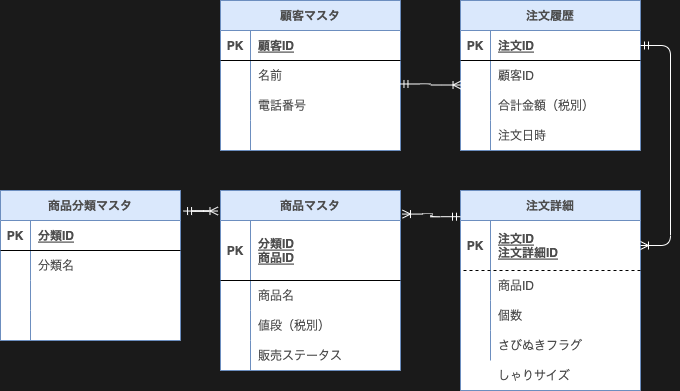

The diagram above was exported from draw.io. Its source (the exported page's mxGraphModel, read from the mxfile embedded in the PNG):
<mxGraphModel dx="702" dy="680" grid="1" gridSize="10" guides="1" tooltips="1" connect="1" arrows="1" fold="0" page="1" pageScale="1" pageWidth="827" pageHeight="1169" background="#1A1A1A" math="0" shadow="0">
  <root>
    <mxCell id="0" />
    <mxCell id="1" parent="0" />
    <mxCell id="88" value="顧客マスタ" style="shape=table;startSize=30;container=1;collapsible=1;childLayout=tableLayout;fixedRows=1;rowLines=0;fontStyle=1;align=center;resizeLast=1;fillColor=#dae8fc;resizeLastRow=0;swimlaneFillColor=#FFFFFF;strokeColor=#6c8ebf;fontColor=#4D4D4D;" parent="1" vertex="1">
      <mxGeometry x="240" y="550" width="180" height="150" as="geometry" />
    </mxCell>
    <mxCell id="89" value="" style="shape=partialRectangle;collapsible=0;dropTarget=0;pointerEvents=0;fillColor=none;top=0;left=0;bottom=1;right=0;points=[[0,0.5],[1,0.5]];portConstraint=eastwest;fontColor=#4D4D4D;" parent="88" vertex="1">
      <mxGeometry y="30" width="180" height="30" as="geometry" />
    </mxCell>
    <mxCell id="90" value="PK" style="shape=partialRectangle;connectable=0;fillColor=none;top=0;left=0;bottom=0;right=0;fontStyle=1;overflow=hidden;fontColor=#4D4D4D;" parent="89" vertex="1">
      <mxGeometry width="30" height="30" as="geometry">
        <mxRectangle width="30" height="30" as="alternateBounds" />
      </mxGeometry>
    </mxCell>
    <mxCell id="91" value="顧客ID" style="shape=partialRectangle;connectable=0;fillColor=none;top=0;left=0;bottom=0;right=0;align=left;spacingLeft=6;fontStyle=5;overflow=hidden;fontColor=#4D4D4D;" parent="89" vertex="1">
      <mxGeometry x="30" width="150" height="30" as="geometry">
        <mxRectangle width="150" height="30" as="alternateBounds" />
      </mxGeometry>
    </mxCell>
    <mxCell id="92" value="" style="shape=partialRectangle;collapsible=0;dropTarget=0;pointerEvents=0;fillColor=none;top=0;left=0;bottom=0;right=0;points=[[0,0.5],[1,0.5]];portConstraint=eastwest;fontColor=#4D4D4D;" parent="88" vertex="1">
      <mxGeometry y="60" width="180" height="30" as="geometry" />
    </mxCell>
    <mxCell id="93" value="" style="shape=partialRectangle;connectable=0;fillColor=none;top=0;left=0;bottom=0;right=0;editable=1;overflow=hidden;fontColor=#4D4D4D;" parent="92" vertex="1">
      <mxGeometry width="30" height="30" as="geometry">
        <mxRectangle width="30" height="30" as="alternateBounds" />
      </mxGeometry>
    </mxCell>
    <mxCell id="94" value="名前" style="shape=partialRectangle;connectable=0;fillColor=none;top=0;left=0;bottom=0;right=0;align=left;spacingLeft=6;overflow=hidden;fontColor=#4D4D4D;" parent="92" vertex="1">
      <mxGeometry x="30" width="150" height="30" as="geometry">
        <mxRectangle width="150" height="30" as="alternateBounds" />
      </mxGeometry>
    </mxCell>
    <mxCell id="95" value="" style="shape=partialRectangle;collapsible=0;dropTarget=0;pointerEvents=0;fillColor=none;top=0;left=0;bottom=0;right=0;points=[[0,0.5],[1,0.5]];portConstraint=eastwest;fontColor=#4D4D4D;" parent="88" vertex="1">
      <mxGeometry y="90" width="180" height="30" as="geometry" />
    </mxCell>
    <mxCell id="96" value="" style="shape=partialRectangle;connectable=0;fillColor=none;top=0;left=0;bottom=0;right=0;editable=1;overflow=hidden;fontColor=#4D4D4D;" parent="95" vertex="1">
      <mxGeometry width="30" height="30" as="geometry">
        <mxRectangle width="30" height="30" as="alternateBounds" />
      </mxGeometry>
    </mxCell>
    <mxCell id="97" value="電話番号" style="shape=partialRectangle;connectable=0;fillColor=none;top=0;left=0;bottom=0;right=0;align=left;spacingLeft=6;overflow=hidden;fontColor=#4D4D4D;" parent="95" vertex="1">
      <mxGeometry x="30" width="150" height="30" as="geometry">
        <mxRectangle width="150" height="30" as="alternateBounds" />
      </mxGeometry>
    </mxCell>
    <mxCell id="98" value="" style="shape=partialRectangle;collapsible=0;dropTarget=0;pointerEvents=0;fillColor=none;top=0;left=0;bottom=0;right=0;points=[[0,0.5],[1,0.5]];portConstraint=eastwest;fontColor=#4D4D4D;" parent="88" vertex="1">
      <mxGeometry y="120" width="180" height="30" as="geometry" />
    </mxCell>
    <mxCell id="99" value="" style="shape=partialRectangle;connectable=0;fillColor=none;top=0;left=0;bottom=0;right=0;editable=1;overflow=hidden;fontColor=#4D4D4D;" parent="98" vertex="1">
      <mxGeometry width="30" height="30" as="geometry">
        <mxRectangle width="30" height="30" as="alternateBounds" />
      </mxGeometry>
    </mxCell>
    <mxCell id="100" value="" style="shape=partialRectangle;connectable=0;fillColor=none;top=0;left=0;bottom=0;right=0;align=left;spacingLeft=6;overflow=hidden;fontColor=#4D4D4D;" parent="98" vertex="1">
      <mxGeometry x="30" width="150" height="30" as="geometry">
        <mxRectangle width="150" height="30" as="alternateBounds" />
      </mxGeometry>
    </mxCell>
    <mxCell id="104" value="注文履歴" style="shape=table;startSize=30;container=1;collapsible=1;childLayout=tableLayout;fixedRows=1;rowLines=0;fontStyle=1;align=center;resizeLast=1;swimlaneFillColor=#FFFFFF;fillColor=#dae8fc;strokeColor=#6c8ebf;fontColor=#4D4D4D;" parent="1" vertex="1">
      <mxGeometry x="480" y="550" width="180" height="150" as="geometry" />
    </mxCell>
    <mxCell id="105" value="" style="shape=partialRectangle;collapsible=0;dropTarget=0;pointerEvents=0;fillColor=none;top=0;left=0;bottom=1;right=0;points=[[0,0.5],[1,0.5]];portConstraint=eastwest;fontColor=#4D4D4D;" parent="104" vertex="1">
      <mxGeometry y="30" width="180" height="30" as="geometry" />
    </mxCell>
    <mxCell id="106" value="PK" style="shape=partialRectangle;connectable=0;fillColor=none;top=0;left=0;bottom=0;right=0;fontStyle=1;overflow=hidden;fontColor=#4D4D4D;" parent="105" vertex="1">
      <mxGeometry width="30" height="30" as="geometry">
        <mxRectangle width="30" height="30" as="alternateBounds" />
      </mxGeometry>
    </mxCell>
    <mxCell id="107" value="注文ID" style="shape=partialRectangle;connectable=0;fillColor=none;top=0;left=0;bottom=0;right=0;align=left;spacingLeft=6;fontStyle=5;overflow=hidden;fontColor=#4D4D4D;" parent="105" vertex="1">
      <mxGeometry x="30" width="150" height="30" as="geometry">
        <mxRectangle width="150" height="30" as="alternateBounds" />
      </mxGeometry>
    </mxCell>
    <mxCell id="108" value="" style="shape=partialRectangle;collapsible=0;dropTarget=0;pointerEvents=0;fillColor=none;top=0;left=0;bottom=0;right=0;points=[[0,0.5],[1,0.5]];portConstraint=eastwest;fontColor=#4D4D4D;" parent="104" vertex="1">
      <mxGeometry y="60" width="180" height="30" as="geometry" />
    </mxCell>
    <mxCell id="109" value="" style="shape=partialRectangle;connectable=0;fillColor=none;top=0;left=0;bottom=0;right=0;editable=1;overflow=hidden;fontColor=#4D4D4D;" parent="108" vertex="1">
      <mxGeometry width="30" height="30" as="geometry">
        <mxRectangle width="30" height="30" as="alternateBounds" />
      </mxGeometry>
    </mxCell>
    <mxCell id="110" value="顧客ID" style="shape=partialRectangle;connectable=0;fillColor=none;top=0;left=0;bottom=0;right=0;align=left;spacingLeft=6;overflow=hidden;fontColor=#4D4D4D;" parent="108" vertex="1">
      <mxGeometry x="30" width="150" height="30" as="geometry">
        <mxRectangle width="150" height="30" as="alternateBounds" />
      </mxGeometry>
    </mxCell>
    <mxCell id="111" value="" style="shape=partialRectangle;collapsible=0;dropTarget=0;pointerEvents=0;fillColor=none;top=0;left=0;bottom=0;right=0;points=[[0,0.5],[1,0.5]];portConstraint=eastwest;fontColor=#4D4D4D;" parent="104" vertex="1">
      <mxGeometry y="90" width="180" height="30" as="geometry" />
    </mxCell>
    <mxCell id="112" value="" style="shape=partialRectangle;connectable=0;fillColor=none;top=0;left=0;bottom=0;right=0;editable=1;overflow=hidden;fontColor=#4D4D4D;" parent="111" vertex="1">
      <mxGeometry width="30" height="30" as="geometry">
        <mxRectangle width="30" height="30" as="alternateBounds" />
      </mxGeometry>
    </mxCell>
    <mxCell id="113" value="合計金額（税別）" style="shape=partialRectangle;connectable=0;fillColor=none;top=0;left=0;bottom=0;right=0;align=left;spacingLeft=6;overflow=hidden;fontColor=#4D4D4D;" parent="111" vertex="1">
      <mxGeometry x="30" width="150" height="30" as="geometry">
        <mxRectangle width="150" height="30" as="alternateBounds" />
      </mxGeometry>
    </mxCell>
    <mxCell id="114" value="" style="shape=partialRectangle;collapsible=0;dropTarget=0;pointerEvents=0;fillColor=none;top=0;left=0;bottom=0;right=0;points=[[0,0.5],[1,0.5]];portConstraint=eastwest;fontColor=#4D4D4D;" parent="104" vertex="1">
      <mxGeometry y="120" width="180" height="30" as="geometry" />
    </mxCell>
    <mxCell id="115" value="" style="shape=partialRectangle;connectable=0;fillColor=none;top=0;left=0;bottom=0;right=0;editable=1;overflow=hidden;fontColor=#4D4D4D;" parent="114" vertex="1">
      <mxGeometry width="30" height="30" as="geometry">
        <mxRectangle width="30" height="30" as="alternateBounds" />
      </mxGeometry>
    </mxCell>
    <mxCell id="116" value="注文日時" style="shape=partialRectangle;connectable=0;fillColor=none;top=0;left=0;bottom=0;right=0;align=left;spacingLeft=6;overflow=hidden;fontColor=#4D4D4D;" parent="114" vertex="1">
      <mxGeometry x="30" width="150" height="30" as="geometry">
        <mxRectangle width="150" height="30" as="alternateBounds" />
      </mxGeometry>
    </mxCell>
    <mxCell id="121" value="注文詳細" style="shape=table;startSize=30;container=1;collapsible=1;childLayout=tableLayout;fixedRows=1;rowLines=0;fontStyle=1;align=center;resizeLast=1;fillColor=#dae8fc;swimlaneFillColor=#FFFFFF;strokeColor=#6c8ebf;fontColor=#4D4D4D;" parent="1" vertex="1">
      <mxGeometry x="480" y="740" width="180" height="200" as="geometry" />
    </mxCell>
    <mxCell id="122" value="" style="shape=partialRectangle;collapsible=0;dropTarget=0;pointerEvents=0;fillColor=none;top=0;left=0;bottom=1;right=0;points=[[0,0.5],[1,0.5]];portConstraint=eastwest;dashed=1;fontColor=#4D4D4D;" parent="121" vertex="1">
      <mxGeometry y="30" width="180" height="50" as="geometry" />
    </mxCell>
    <mxCell id="123" value="PK" style="shape=partialRectangle;connectable=0;fillColor=none;top=0;left=0;bottom=0;right=0;fontStyle=1;overflow=hidden;dashed=1;fontColor=#4D4D4D;" parent="122" vertex="1">
      <mxGeometry width="30" height="50" as="geometry">
        <mxRectangle width="30" height="50" as="alternateBounds" />
      </mxGeometry>
    </mxCell>
    <mxCell id="124" value="注文ID&#10;注文詳細ID" style="shape=partialRectangle;connectable=0;fillColor=none;top=0;left=0;bottom=0;right=0;align=left;spacingLeft=6;fontStyle=5;overflow=hidden;dashed=1;fontColor=#4D4D4D;" parent="122" vertex="1">
      <mxGeometry x="30" width="150" height="50" as="geometry">
        <mxRectangle width="150" height="50" as="alternateBounds" />
      </mxGeometry>
    </mxCell>
    <mxCell id="125" value="" style="shape=partialRectangle;collapsible=0;dropTarget=0;pointerEvents=0;fillColor=none;top=0;left=0;bottom=0;right=0;points=[[0,0.5],[1,0.5]];portConstraint=eastwest;dashed=1;fontColor=#4D4D4D;" parent="121" vertex="1">
      <mxGeometry y="80" width="180" height="30" as="geometry" />
    </mxCell>
    <mxCell id="126" value="" style="shape=partialRectangle;connectable=0;fillColor=none;top=0;left=0;bottom=0;right=0;editable=1;overflow=hidden;dashed=1;fontColor=#4D4D4D;" parent="125" vertex="1">
      <mxGeometry width="30" height="30" as="geometry">
        <mxRectangle width="30" height="30" as="alternateBounds" />
      </mxGeometry>
    </mxCell>
    <mxCell id="127" value="商品ID" style="shape=partialRectangle;connectable=0;fillColor=none;top=0;left=0;bottom=0;right=0;align=left;spacingLeft=6;overflow=hidden;dashed=1;fontColor=#4D4D4D;" parent="125" vertex="1">
      <mxGeometry x="30" width="150" height="30" as="geometry">
        <mxRectangle width="150" height="30" as="alternateBounds" />
      </mxGeometry>
    </mxCell>
    <mxCell id="128" value="" style="shape=partialRectangle;collapsible=0;dropTarget=0;pointerEvents=0;fillColor=none;top=0;left=0;bottom=0;right=0;points=[[0,0.5],[1,0.5]];portConstraint=eastwest;dashed=1;fontColor=#4D4D4D;" parent="121" vertex="1">
      <mxGeometry y="110" width="180" height="30" as="geometry" />
    </mxCell>
    <mxCell id="129" value="" style="shape=partialRectangle;connectable=0;fillColor=none;top=0;left=0;bottom=0;right=0;editable=1;overflow=hidden;dashed=1;fontColor=#4D4D4D;" parent="128" vertex="1">
      <mxGeometry width="30" height="30" as="geometry">
        <mxRectangle width="30" height="30" as="alternateBounds" />
      </mxGeometry>
    </mxCell>
    <mxCell id="130" value="個数" style="shape=partialRectangle;connectable=0;fillColor=none;top=0;left=0;bottom=0;right=0;align=left;spacingLeft=6;overflow=hidden;dashed=1;fontColor=#4D4D4D;" parent="128" vertex="1">
      <mxGeometry x="30" width="150" height="30" as="geometry">
        <mxRectangle width="150" height="30" as="alternateBounds" />
      </mxGeometry>
    </mxCell>
    <mxCell id="131" value="" style="shape=partialRectangle;collapsible=0;dropTarget=0;pointerEvents=0;fillColor=none;top=0;left=0;bottom=0;right=0;points=[[0,0.5],[1,0.5]];portConstraint=eastwest;dashed=1;fontColor=#4D4D4D;" parent="121" vertex="1">
      <mxGeometry y="140" width="180" height="30" as="geometry" />
    </mxCell>
    <mxCell id="132" value="" style="shape=partialRectangle;connectable=0;fillColor=none;top=0;left=0;bottom=0;right=0;editable=1;overflow=hidden;dashed=1;fontColor=#4D4D4D;" parent="131" vertex="1">
      <mxGeometry width="30" height="30" as="geometry">
        <mxRectangle width="30" height="30" as="alternateBounds" />
      </mxGeometry>
    </mxCell>
    <mxCell id="133" value="さびぬきフラグ" style="shape=partialRectangle;connectable=0;fillColor=none;top=0;left=0;bottom=0;right=0;align=left;spacingLeft=6;overflow=hidden;dashed=1;fontColor=#4D4D4D;" parent="131" vertex="1">
      <mxGeometry x="30" width="150" height="30" as="geometry">
        <mxRectangle width="150" height="30" as="alternateBounds" />
      </mxGeometry>
    </mxCell>
    <mxCell id="138" value="商品分類マスタ" style="shape=table;startSize=30;container=1;collapsible=1;childLayout=tableLayout;fixedRows=1;rowLines=0;fontStyle=1;align=center;resizeLast=1;fillColor=#dae8fc;swimlaneFillColor=#FFFFFF;strokeColor=#6c8ebf;fontColor=#4D4D4D;" parent="1" vertex="1">
      <mxGeometry x="20" y="740" width="180" height="150" as="geometry" />
    </mxCell>
    <mxCell id="139" value="" style="shape=partialRectangle;collapsible=0;dropTarget=0;pointerEvents=0;fillColor=none;top=0;left=0;bottom=1;right=0;points=[[0,0.5],[1,0.5]];portConstraint=eastwest;fontColor=#4D4D4D;" parent="138" vertex="1">
      <mxGeometry y="30" width="180" height="30" as="geometry" />
    </mxCell>
    <mxCell id="140" value="PK" style="shape=partialRectangle;connectable=0;fillColor=none;top=0;left=0;bottom=0;right=0;fontStyle=1;overflow=hidden;fontColor=#4D4D4D;" parent="139" vertex="1">
      <mxGeometry width="30" height="30" as="geometry">
        <mxRectangle width="30" height="30" as="alternateBounds" />
      </mxGeometry>
    </mxCell>
    <mxCell id="141" value="分類ID" style="shape=partialRectangle;connectable=0;fillColor=none;top=0;left=0;bottom=0;right=0;align=left;spacingLeft=6;fontStyle=5;overflow=hidden;fontColor=#4D4D4D;" parent="139" vertex="1">
      <mxGeometry x="30" width="150" height="30" as="geometry">
        <mxRectangle width="150" height="30" as="alternateBounds" />
      </mxGeometry>
    </mxCell>
    <mxCell id="142" value="" style="shape=partialRectangle;collapsible=0;dropTarget=0;pointerEvents=0;fillColor=none;top=0;left=0;bottom=0;right=0;points=[[0,0.5],[1,0.5]];portConstraint=eastwest;fontColor=#4D4D4D;" parent="138" vertex="1">
      <mxGeometry y="60" width="180" height="30" as="geometry" />
    </mxCell>
    <mxCell id="143" value="" style="shape=partialRectangle;connectable=0;fillColor=none;top=0;left=0;bottom=0;right=0;editable=1;overflow=hidden;fontColor=#4D4D4D;" parent="142" vertex="1">
      <mxGeometry width="30" height="30" as="geometry">
        <mxRectangle width="30" height="30" as="alternateBounds" />
      </mxGeometry>
    </mxCell>
    <mxCell id="144" value="分類名" style="shape=partialRectangle;connectable=0;fillColor=none;top=0;left=0;bottom=0;right=0;align=left;spacingLeft=6;overflow=hidden;fontColor=#4D4D4D;" parent="142" vertex="1">
      <mxGeometry x="30" width="150" height="30" as="geometry">
        <mxRectangle width="150" height="30" as="alternateBounds" />
      </mxGeometry>
    </mxCell>
    <mxCell id="145" value="" style="shape=partialRectangle;collapsible=0;dropTarget=0;pointerEvents=0;fillColor=none;top=0;left=0;bottom=0;right=0;points=[[0,0.5],[1,0.5]];portConstraint=eastwest;fontColor=#4D4D4D;" parent="138" vertex="1">
      <mxGeometry y="90" width="180" height="30" as="geometry" />
    </mxCell>
    <mxCell id="146" value="" style="shape=partialRectangle;connectable=0;fillColor=none;top=0;left=0;bottom=0;right=0;editable=1;overflow=hidden;fontColor=#4D4D4D;" parent="145" vertex="1">
      <mxGeometry width="30" height="30" as="geometry">
        <mxRectangle width="30" height="30" as="alternateBounds" />
      </mxGeometry>
    </mxCell>
    <mxCell id="147" value="" style="shape=partialRectangle;connectable=0;fillColor=none;top=0;left=0;bottom=0;right=0;align=left;spacingLeft=6;overflow=hidden;fontColor=#4D4D4D;" parent="145" vertex="1">
      <mxGeometry x="30" width="150" height="30" as="geometry">
        <mxRectangle width="150" height="30" as="alternateBounds" />
      </mxGeometry>
    </mxCell>
    <mxCell id="148" value="" style="shape=partialRectangle;collapsible=0;dropTarget=0;pointerEvents=0;fillColor=none;top=0;left=0;bottom=0;right=0;points=[[0,0.5],[1,0.5]];portConstraint=eastwest;fontColor=#4D4D4D;" parent="138" vertex="1">
      <mxGeometry y="120" width="180" height="30" as="geometry" />
    </mxCell>
    <mxCell id="149" value="" style="shape=partialRectangle;connectable=0;fillColor=none;top=0;left=0;bottom=0;right=0;editable=1;overflow=hidden;fontColor=#4D4D4D;" parent="148" vertex="1">
      <mxGeometry width="30" height="30" as="geometry">
        <mxRectangle width="30" height="30" as="alternateBounds" />
      </mxGeometry>
    </mxCell>
    <mxCell id="150" value="" style="shape=partialRectangle;connectable=0;fillColor=none;top=0;left=0;bottom=0;right=0;align=left;spacingLeft=6;overflow=hidden;fontColor=#4D4D4D;" parent="148" vertex="1">
      <mxGeometry x="30" width="150" height="30" as="geometry">
        <mxRectangle width="150" height="30" as="alternateBounds" />
      </mxGeometry>
    </mxCell>
    <mxCell id="158" value="" style="edgeStyle=entityRelationEdgeStyle;fontSize=12;html=1;endArrow=ERoneToMany;startArrow=ERmandOne;exitX=1;exitY=0.5;exitDx=0;exitDy=0;entryX=1;entryY=0.5;entryDx=0;entryDy=0;fontColor=#4D4D4D;strokeColor=#FFFFFF;" parent="1" source="105" target="122" edge="1">
      <mxGeometry width="100" height="100" relative="1" as="geometry">
        <mxPoint x="360" y="950" as="sourcePoint" />
        <mxPoint x="460" y="850" as="targetPoint" />
      </mxGeometry>
    </mxCell>
    <mxCell id="160" value="" style="edgeStyle=entityRelationEdgeStyle;fontSize=12;html=1;endArrow=ERoneToMany;startArrow=ERmandOne;exitX=0.997;exitY=0.783;exitDx=0;exitDy=0;exitPerimeter=0;fontColor=#4D4D4D;labelBackgroundColor=none;strokeColor=#FFFFFF;entryX=0.003;entryY=-0.183;entryDx=0;entryDy=0;entryPerimeter=0;" parent="1" source="92" target="111" edge="1">
      <mxGeometry width="100" height="100" relative="1" as="geometry">
        <mxPoint x="430" y="560" as="sourcePoint" />
        <mxPoint x="480" y="520" as="targetPoint" />
      </mxGeometry>
    </mxCell>
    <mxCell id="161" value="商品マスタ" style="shape=table;startSize=30;container=1;collapsible=1;childLayout=tableLayout;fixedRows=1;rowLines=0;fontStyle=1;align=center;resizeLast=1;swimlaneFillColor=#FFFFFF;fillColor=#dae8fc;strokeColor=#6c8ebf;fontColor=#4D4D4D;" parent="1" vertex="1">
      <mxGeometry x="240" y="740" width="180" height="180" as="geometry" />
    </mxCell>
    <mxCell id="162" value="" style="shape=partialRectangle;collapsible=0;dropTarget=0;pointerEvents=0;fillColor=none;top=0;left=0;bottom=1;right=0;points=[[0,0.5],[1,0.5]];portConstraint=eastwest;fontColor=#4D4D4D;" parent="161" vertex="1">
      <mxGeometry y="30" width="180" height="60" as="geometry" />
    </mxCell>
    <mxCell id="163" value="PK" style="shape=partialRectangle;connectable=0;fillColor=none;top=0;left=0;bottom=0;right=0;fontStyle=1;overflow=hidden;fontColor=#4D4D4D;" parent="162" vertex="1">
      <mxGeometry width="30" height="60" as="geometry">
        <mxRectangle width="30" height="60" as="alternateBounds" />
      </mxGeometry>
    </mxCell>
    <mxCell id="164" value="分類ID&#10;商品ID" style="shape=partialRectangle;connectable=0;fillColor=none;top=0;left=0;bottom=0;right=0;align=left;spacingLeft=6;fontStyle=5;overflow=hidden;fontColor=#4D4D4D;" parent="162" vertex="1">
      <mxGeometry x="30" width="150" height="60" as="geometry">
        <mxRectangle width="150" height="60" as="alternateBounds" />
      </mxGeometry>
    </mxCell>
    <mxCell id="165" value="" style="shape=partialRectangle;collapsible=0;dropTarget=0;pointerEvents=0;fillColor=none;top=0;left=0;bottom=0;right=0;points=[[0,0.5],[1,0.5]];portConstraint=eastwest;fontColor=#4D4D4D;" parent="161" vertex="1">
      <mxGeometry y="90" width="180" height="30" as="geometry" />
    </mxCell>
    <mxCell id="166" value="" style="shape=partialRectangle;connectable=0;fillColor=none;top=0;left=0;bottom=0;right=0;editable=1;overflow=hidden;fontColor=#4D4D4D;" parent="165" vertex="1">
      <mxGeometry width="30" height="30" as="geometry">
        <mxRectangle width="30" height="30" as="alternateBounds" />
      </mxGeometry>
    </mxCell>
    <mxCell id="167" value="商品名" style="shape=partialRectangle;connectable=0;fillColor=none;top=0;left=0;bottom=0;right=0;align=left;spacingLeft=6;overflow=hidden;fontColor=#4D4D4D;" parent="165" vertex="1">
      <mxGeometry x="30" width="150" height="30" as="geometry">
        <mxRectangle width="150" height="30" as="alternateBounds" />
      </mxGeometry>
    </mxCell>
    <mxCell id="168" value="" style="shape=partialRectangle;collapsible=0;dropTarget=0;pointerEvents=0;fillColor=none;top=0;left=0;bottom=0;right=0;points=[[0,0.5],[1,0.5]];portConstraint=eastwest;fontColor=#4D4D4D;" parent="161" vertex="1">
      <mxGeometry y="120" width="180" height="30" as="geometry" />
    </mxCell>
    <mxCell id="169" value="" style="shape=partialRectangle;connectable=0;fillColor=none;top=0;left=0;bottom=0;right=0;editable=1;overflow=hidden;fontColor=#4D4D4D;" parent="168" vertex="1">
      <mxGeometry width="30" height="30" as="geometry">
        <mxRectangle width="30" height="30" as="alternateBounds" />
      </mxGeometry>
    </mxCell>
    <mxCell id="170" value="値段（税別）" style="shape=partialRectangle;connectable=0;fillColor=none;top=0;left=0;bottom=0;right=0;align=left;spacingLeft=6;overflow=hidden;fontColor=#4D4D4D;" parent="168" vertex="1">
      <mxGeometry x="30" width="150" height="30" as="geometry">
        <mxRectangle width="150" height="30" as="alternateBounds" />
      </mxGeometry>
    </mxCell>
    <mxCell id="171" value="" style="shape=partialRectangle;collapsible=0;dropTarget=0;pointerEvents=0;fillColor=none;top=0;left=0;bottom=0;right=0;points=[[0,0.5],[1,0.5]];portConstraint=eastwest;fontColor=#4D4D4D;" parent="161" vertex="1">
      <mxGeometry y="150" width="180" height="30" as="geometry" />
    </mxCell>
    <mxCell id="172" value="" style="shape=partialRectangle;connectable=0;fillColor=none;top=0;left=0;bottom=0;right=0;editable=1;overflow=hidden;fontColor=#4D4D4D;" parent="171" vertex="1">
      <mxGeometry width="30" height="30" as="geometry">
        <mxRectangle width="30" height="30" as="alternateBounds" />
      </mxGeometry>
    </mxCell>
    <mxCell id="173" value="販売ステータス" style="shape=partialRectangle;connectable=0;fillColor=none;top=0;left=0;bottom=0;right=0;align=left;spacingLeft=6;overflow=hidden;fontColor=#4D4D4D;" parent="171" vertex="1">
      <mxGeometry x="30" width="150" height="30" as="geometry">
        <mxRectangle width="150" height="30" as="alternateBounds" />
      </mxGeometry>
    </mxCell>
    <mxCell id="174" value="" style="edgeStyle=entityRelationEdgeStyle;fontSize=12;html=1;endArrow=ERoneToMany;startArrow=ERmandOne;exitX=1.017;exitY=0.137;exitDx=0;exitDy=0;exitPerimeter=0;fontColor=#4D4D4D;strokeColor=#FFFFFF;entryX=-0.014;entryY=0.114;entryDx=0;entryDy=0;entryPerimeter=0;" parent="1" source="138" target="161" edge="1">
      <mxGeometry width="100" height="100" relative="1" as="geometry">
        <mxPoint x="280" y="800" as="sourcePoint" />
        <mxPoint x="233" y="761" as="targetPoint" />
      </mxGeometry>
    </mxCell>
    <mxCell id="175" value="" style="edgeStyle=entityRelationEdgeStyle;fontSize=12;html=1;endArrow=ERoneToMany;startArrow=ERmandOne;entryX=1.011;entryY=0.131;entryDx=0;entryDy=0;entryPerimeter=0;exitX=0;exitY=0.131;exitDx=0;exitDy=0;exitPerimeter=0;fontColor=#4D4D4D;strokeColor=#FFFFFF;" parent="1" source="121" target="161" edge="1">
      <mxGeometry width="100" height="100" relative="1" as="geometry">
        <mxPoint x="330" y="1110" as="sourcePoint" />
        <mxPoint x="470" y="800" as="targetPoint" />
      </mxGeometry>
    </mxCell>
    <mxCell id="176" value="しゃりサイズ" style="shape=partialRectangle;connectable=0;fillColor=none;top=0;left=0;bottom=0;right=0;align=left;spacingLeft=6;overflow=hidden;dashed=1;fontColor=#4D4D4D;" vertex="1" parent="1">
      <mxGeometry x="510" y="910" width="150" height="30" as="geometry">
        <mxRectangle width="150" height="30" as="alternateBounds" />
      </mxGeometry>
    </mxCell>
  </root>
</mxGraphModel>